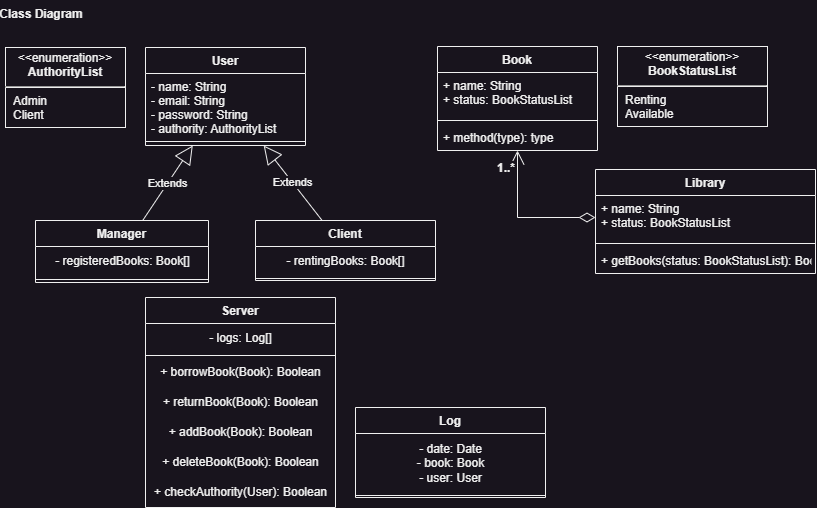

The diagram above was exported from draw.io. Its source (the exported page's mxGraphModel, read from the mxfile embedded in the PNG):
<mxGraphModel dx="1050" dy="491" grid="1" gridSize="10" guides="1" tooltips="1" connect="1" arrows="1" fold="1" page="1" pageScale="1" pageWidth="827" pageHeight="1169" math="0" shadow="0">
  <root>
    <mxCell id="0" />
    <mxCell id="1" parent="0" />
    <mxCell id="4UvhIQWJzax1kIYw8o6x-9" value="Extends" style="endArrow=block;endSize=16;endFill=0;html=1;rounded=0;" edge="1" parent="1" source="4UvhIQWJzax1kIYw8o6x-32" target="4UvhIQWJzax1kIYw8o6x-40">
      <mxGeometry width="160" relative="1" as="geometry">
        <mxPoint x="95" y="250" as="sourcePoint" />
        <mxPoint x="179.28571428571422" y="150" as="targetPoint" />
      </mxGeometry>
    </mxCell>
    <mxCell id="4UvhIQWJzax1kIYw8o6x-10" value="Extends" style="endArrow=block;endSize=16;endFill=0;html=1;rounded=0;" edge="1" parent="1" source="4UvhIQWJzax1kIYw8o6x-36" target="4UvhIQWJzax1kIYw8o6x-40">
      <mxGeometry width="160" relative="1" as="geometry">
        <mxPoint x="340" y="250" as="sourcePoint" />
        <mxPoint x="234.54732510288068" y="150" as="targetPoint" />
      </mxGeometry>
    </mxCell>
    <mxCell id="4UvhIQWJzax1kIYw8o6x-15" value="Book" style="swimlane;fontStyle=1;align=center;verticalAlign=top;childLayout=stackLayout;horizontal=1;startSize=26;horizontalStack=0;resizeParent=1;resizeParentMax=0;resizeLast=0;collapsible=1;marginBottom=0;" vertex="1" parent="1">
      <mxGeometry x="442" y="49" width="160" height="104" as="geometry" />
    </mxCell>
    <mxCell id="4UvhIQWJzax1kIYw8o6x-16" value="+ name: String&#10;+ status: BookStatusList" style="text;strokeColor=none;fillColor=none;align=left;verticalAlign=top;spacingLeft=4;spacingRight=4;overflow=hidden;rotatable=0;points=[[0,0.5],[1,0.5]];portConstraint=eastwest;" vertex="1" parent="4UvhIQWJzax1kIYw8o6x-15">
      <mxGeometry y="26" width="160" height="44" as="geometry" />
    </mxCell>
    <mxCell id="4UvhIQWJzax1kIYw8o6x-17" value="" style="line;strokeWidth=1;fillColor=none;align=left;verticalAlign=middle;spacingTop=-1;spacingLeft=3;spacingRight=3;rotatable=0;labelPosition=right;points=[];portConstraint=eastwest;strokeColor=inherit;" vertex="1" parent="4UvhIQWJzax1kIYw8o6x-15">
      <mxGeometry y="70" width="160" height="8" as="geometry" />
    </mxCell>
    <mxCell id="4UvhIQWJzax1kIYw8o6x-18" value="+ method(type): type" style="text;strokeColor=none;fillColor=none;align=left;verticalAlign=top;spacingLeft=4;spacingRight=4;overflow=hidden;rotatable=0;points=[[0,0.5],[1,0.5]];portConstraint=eastwest;" vertex="1" parent="4UvhIQWJzax1kIYw8o6x-15">
      <mxGeometry y="78" width="160" height="26" as="geometry" />
    </mxCell>
    <mxCell id="4UvhIQWJzax1kIYw8o6x-19" value="&lt;p style=&quot;margin:0px;margin-top:4px;text-align:center;&quot;&gt;&amp;lt;&amp;lt;enumeration&amp;gt;&amp;gt;&lt;br&gt;&lt;b&gt;BookStatusList&lt;/b&gt;&lt;/p&gt;&lt;hr&gt;&lt;p style=&quot;margin:0px;margin-left:8px;text-align:left;&quot;&gt;Renting&lt;br&gt;Available&lt;/p&gt;" style="shape=rect;html=1;overflow=fill;whiteSpace=wrap;" vertex="1" parent="1">
      <mxGeometry x="622" y="49" width="150" height="80" as="geometry" />
    </mxCell>
    <mxCell id="4UvhIQWJzax1kIYw8o6x-20" value="Library" style="swimlane;fontStyle=1;align=center;verticalAlign=top;childLayout=stackLayout;horizontal=1;startSize=26;horizontalStack=0;resizeParent=1;resizeParentMax=0;resizeLast=0;collapsible=1;marginBottom=0;" vertex="1" parent="1">
      <mxGeometry x="600" y="172" width="220" height="104" as="geometry" />
    </mxCell>
    <mxCell id="4UvhIQWJzax1kIYw8o6x-21" value="+ name: String&#10;+ status: BookStatusList" style="text;strokeColor=none;fillColor=none;align=left;verticalAlign=top;spacingLeft=4;spacingRight=4;overflow=hidden;rotatable=0;points=[[0,0.5],[1,0.5]];portConstraint=eastwest;" vertex="1" parent="4UvhIQWJzax1kIYw8o6x-20">
      <mxGeometry y="26" width="220" height="44" as="geometry" />
    </mxCell>
    <mxCell id="4UvhIQWJzax1kIYw8o6x-22" value="" style="line;strokeWidth=1;fillColor=none;align=left;verticalAlign=middle;spacingTop=-1;spacingLeft=3;spacingRight=3;rotatable=0;labelPosition=right;points=[];portConstraint=eastwest;strokeColor=inherit;" vertex="1" parent="4UvhIQWJzax1kIYw8o6x-20">
      <mxGeometry y="70" width="220" height="8" as="geometry" />
    </mxCell>
    <mxCell id="4UvhIQWJzax1kIYw8o6x-23" value="+ getBooks(status: BookStatusList): Book" style="text;strokeColor=none;fillColor=none;align=left;verticalAlign=top;spacingLeft=4;spacingRight=4;overflow=hidden;rotatable=0;points=[[0,0.5],[1,0.5]];portConstraint=eastwest;" vertex="1" parent="4UvhIQWJzax1kIYw8o6x-20">
      <mxGeometry y="78" width="220" height="26" as="geometry" />
    </mxCell>
    <mxCell id="4UvhIQWJzax1kIYw8o6x-25" value="1..*" style="endArrow=open;html=1;endSize=12;startArrow=diamondThin;startSize=14;startFill=0;edgeStyle=orthogonalEdgeStyle;align=left;verticalAlign=bottom;rounded=0;fontStyle=1;fontSize=12;" edge="1" parent="1" source="4UvhIQWJzax1kIYw8o6x-20" target="4UvhIQWJzax1kIYw8o6x-15">
      <mxGeometry x="0.6276" y="22" relative="1" as="geometry">
        <mxPoint x="252" y="229" as="sourcePoint" />
        <mxPoint x="472" y="229" as="targetPoint" />
        <mxPoint as="offset" />
        <Array as="points">
          <mxPoint x="522" y="220" />
        </Array>
      </mxGeometry>
    </mxCell>
    <mxCell id="4UvhIQWJzax1kIYw8o6x-30" value="&lt;p style=&quot;margin:0px;margin-top:4px;text-align:center;&quot;&gt;&amp;lt;&amp;lt;enumeration&amp;gt;&amp;gt;&lt;br&gt;&lt;b&gt;AuthorityList&lt;/b&gt;&lt;/p&gt;&lt;hr&gt;&lt;p style=&quot;margin:0px;margin-left:8px;text-align:left;&quot;&gt;Admin&lt;br&gt;Client&lt;/p&gt;" style="shape=rect;html=1;overflow=fill;whiteSpace=wrap;" vertex="1" parent="1">
      <mxGeometry x="10" y="50" width="120" height="80" as="geometry" />
    </mxCell>
    <mxCell id="4UvhIQWJzax1kIYw8o6x-32" value="Manager" style="swimlane;fontStyle=1;align=center;verticalAlign=top;childLayout=stackLayout;horizontal=1;startSize=26;horizontalStack=0;resizeParent=1;resizeParentMax=0;resizeLast=0;collapsible=1;marginBottom=0;" vertex="1" parent="1">
      <mxGeometry x="40" y="223" width="173" height="62" as="geometry" />
    </mxCell>
    <mxCell id="4UvhIQWJzax1kIYw8o6x-54" value="- registeredBooks: Book[]" style="text;html=1;align=center;verticalAlign=middle;resizable=0;points=[];autosize=1;strokeColor=none;fillColor=none;" vertex="1" parent="4UvhIQWJzax1kIYw8o6x-32">
      <mxGeometry y="26" width="173" height="30" as="geometry" />
    </mxCell>
    <mxCell id="4UvhIQWJzax1kIYw8o6x-34" value="" style="line;strokeWidth=1;fillColor=none;align=left;verticalAlign=middle;spacingTop=-1;spacingLeft=3;spacingRight=3;rotatable=0;labelPosition=right;points=[];portConstraint=eastwest;strokeColor=inherit;startSize=29;" vertex="1" parent="4UvhIQWJzax1kIYw8o6x-32">
      <mxGeometry y="56" width="173" height="6" as="geometry" />
    </mxCell>
    <mxCell id="4UvhIQWJzax1kIYw8o6x-36" value="Client" style="swimlane;fontStyle=1;align=center;verticalAlign=top;childLayout=stackLayout;horizontal=1;startSize=26;horizontalStack=0;resizeParent=1;resizeParentMax=0;resizeLast=0;collapsible=1;marginBottom=0;" vertex="1" parent="1">
      <mxGeometry x="260" y="223" width="180" height="60" as="geometry" />
    </mxCell>
    <mxCell id="4UvhIQWJzax1kIYw8o6x-38" value="- rentingBooks: Book[]" style="text;html=1;align=center;verticalAlign=middle;resizable=0;points=[];autosize=1;strokeColor=none;fillColor=none;spacing=2;" vertex="1" parent="4UvhIQWJzax1kIYw8o6x-36">
      <mxGeometry y="26" width="180" height="30" as="geometry" />
    </mxCell>
    <mxCell id="4UvhIQWJzax1kIYw8o6x-37" value="" style="line;strokeWidth=1;fillColor=none;align=left;verticalAlign=middle;spacingTop=0;spacingLeft=0;spacingRight=3;rotatable=0;labelPosition=right;points=[];portConstraint=eastwest;strokeColor=inherit;startSize=29;spacingBottom=0;spacing=0;" vertex="1" parent="4UvhIQWJzax1kIYw8o6x-36">
      <mxGeometry y="56" width="180" height="4" as="geometry" />
    </mxCell>
    <mxCell id="4UvhIQWJzax1kIYw8o6x-40" value="User" style="swimlane;fontStyle=1;align=center;verticalAlign=top;childLayout=stackLayout;horizontal=1;startSize=26;horizontalStack=0;resizeParent=1;resizeParentMax=0;resizeLast=0;collapsible=1;marginBottom=0;" vertex="1" parent="1">
      <mxGeometry x="150" y="50" width="160" height="98" as="geometry" />
    </mxCell>
    <mxCell id="4UvhIQWJzax1kIYw8o6x-41" value="- name: String&#10;- email: String&#10;- password: String&#10;- authority: AuthorityList" style="text;strokeColor=none;fillColor=none;align=left;verticalAlign=top;spacingLeft=4;spacingRight=4;overflow=hidden;rotatable=0;points=[[0,0.5],[1,0.5]];portConstraint=eastwest;startSize=29;" vertex="1" parent="4UvhIQWJzax1kIYw8o6x-40">
      <mxGeometry y="26" width="160" height="64" as="geometry" />
    </mxCell>
    <mxCell id="4UvhIQWJzax1kIYw8o6x-42" value="" style="line;strokeWidth=1;fillColor=none;align=left;verticalAlign=middle;spacingTop=-1;spacingLeft=3;spacingRight=3;rotatable=0;labelPosition=right;points=[];portConstraint=eastwest;strokeColor=inherit;startSize=29;" vertex="1" parent="4UvhIQWJzax1kIYw8o6x-40">
      <mxGeometry y="90" width="160" height="8" as="geometry" />
    </mxCell>
    <mxCell id="wT6fDkkdvRdx64prXpi4-2" value="Class Diagram" style="text;align=center;fontStyle=1;verticalAlign=middle;spacingLeft=3;spacingRight=3;strokeColor=none;rotatable=0;points=[[0,0.5],[1,0.5]];portConstraint=eastwest;fontSize=12;startSize=29;" vertex="1" parent="1">
      <mxGeometry x="6" y="3" width="80" height="26" as="geometry" />
    </mxCell>
    <mxCell id="o-5V0BqYlVYUbBg7vOE--1" value="Server" style="swimlane;fontStyle=1;align=center;verticalAlign=top;childLayout=stackLayout;horizontal=1;startSize=26;horizontalStack=0;resizeParent=1;resizeParentMax=0;resizeLast=0;collapsible=1;marginBottom=0;" vertex="1" parent="1">
      <mxGeometry x="150" y="300" width="190" height="210" as="geometry" />
    </mxCell>
    <mxCell id="o-5V0BqYlVYUbBg7vOE--2" value="- logs: Log[]" style="text;html=1;align=center;verticalAlign=middle;resizable=0;points=[];autosize=1;strokeColor=none;fillColor=none;spacing=2;" vertex="1" parent="o-5V0BqYlVYUbBg7vOE--1">
      <mxGeometry y="26" width="190" height="30" as="geometry" />
    </mxCell>
    <mxCell id="o-5V0BqYlVYUbBg7vOE--3" value="" style="line;strokeWidth=1;fillColor=none;align=left;verticalAlign=middle;spacingTop=0;spacingLeft=0;spacingRight=3;rotatable=0;labelPosition=right;points=[];portConstraint=eastwest;strokeColor=inherit;startSize=29;spacingBottom=0;spacing=0;" vertex="1" parent="o-5V0BqYlVYUbBg7vOE--1">
      <mxGeometry y="56" width="190" height="4" as="geometry" />
    </mxCell>
    <mxCell id="o-5V0BqYlVYUbBg7vOE--4" value="+ borrowBook(Book): Boolean" style="text;html=1;align=center;verticalAlign=middle;resizable=0;points=[];autosize=1;strokeColor=none;fillColor=none;spacing=3;" vertex="1" parent="o-5V0BqYlVYUbBg7vOE--1">
      <mxGeometry y="60" width="190" height="30" as="geometry" />
    </mxCell>
    <mxCell id="o-5V0BqYlVYUbBg7vOE--5" value="+ returnBook(Book): Boolean" style="text;html=1;align=center;verticalAlign=middle;resizable=0;points=[];autosize=1;strokeColor=none;fillColor=none;" vertex="1" parent="o-5V0BqYlVYUbBg7vOE--1">
      <mxGeometry y="90" width="190" height="30" as="geometry" />
    </mxCell>
    <mxCell id="o-5V0BqYlVYUbBg7vOE--6" value="+ addBook(Book): Boolean" style="text;html=1;align=center;verticalAlign=middle;resizable=0;points=[];autosize=1;strokeColor=none;fillColor=none;" vertex="1" parent="o-5V0BqYlVYUbBg7vOE--1">
      <mxGeometry y="120" width="190" height="30" as="geometry" />
    </mxCell>
    <mxCell id="4UvhIQWJzax1kIYw8o6x-53" value="+ deleteBook(Book): Boolean" style="text;html=1;align=center;verticalAlign=middle;resizable=0;points=[];autosize=1;strokeColor=none;fillColor=none;" vertex="1" parent="o-5V0BqYlVYUbBg7vOE--1">
      <mxGeometry y="150" width="190" height="30" as="geometry" />
    </mxCell>
    <mxCell id="o-5V0BqYlVYUbBg7vOE--7" value="+ checkAuthority(User): Boolean" style="text;html=1;align=center;verticalAlign=middle;resizable=0;points=[];autosize=1;strokeColor=none;fillColor=none;" vertex="1" parent="o-5V0BqYlVYUbBg7vOE--1">
      <mxGeometry y="180" width="190" height="30" as="geometry" />
    </mxCell>
    <mxCell id="o-5V0BqYlVYUbBg7vOE--8" value="Log" style="swimlane;fontStyle=1;align=center;verticalAlign=top;childLayout=stackLayout;horizontal=1;startSize=26;horizontalStack=0;resizeParent=1;resizeParentMax=0;resizeLast=0;collapsible=1;marginBottom=0;" vertex="1" parent="1">
      <mxGeometry x="360" y="410" width="190" height="90" as="geometry" />
    </mxCell>
    <mxCell id="o-5V0BqYlVYUbBg7vOE--9" value="&lt;div&gt;- date: Date&lt;/div&gt;&lt;div&gt;- book: Book&lt;/div&gt;&lt;div&gt;- user: User&lt;/div&gt;" style="text;html=1;align=center;verticalAlign=middle;resizable=0;points=[];autosize=1;strokeColor=none;fillColor=none;spacing=2;" vertex="1" parent="o-5V0BqYlVYUbBg7vOE--8">
      <mxGeometry y="26" width="190" height="60" as="geometry" />
    </mxCell>
    <mxCell id="o-5V0BqYlVYUbBg7vOE--10" value="" style="line;strokeWidth=1;fillColor=none;align=left;verticalAlign=middle;spacingTop=0;spacingLeft=0;spacingRight=3;rotatable=0;labelPosition=right;points=[];portConstraint=eastwest;strokeColor=inherit;startSize=29;spacingBottom=0;spacing=0;" vertex="1" parent="o-5V0BqYlVYUbBg7vOE--8">
      <mxGeometry y="86" width="190" height="4" as="geometry" />
    </mxCell>
  </root>
</mxGraphModel>